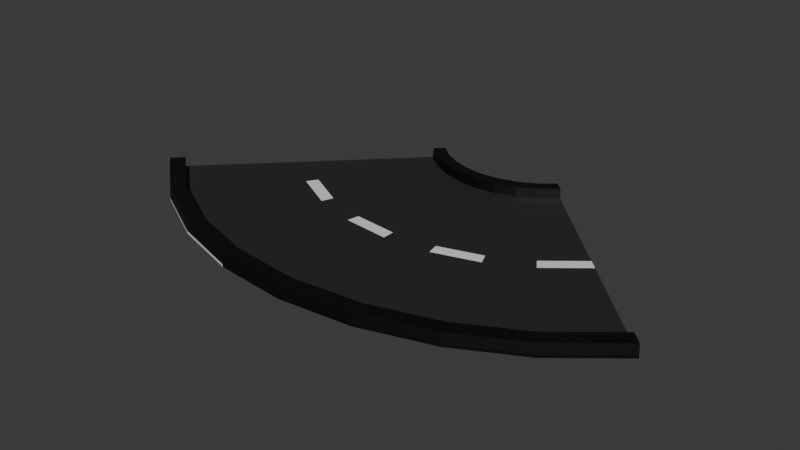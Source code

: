 # Source: CurvedRoad.blend  (saved by Blender 4.1.24; exported with 4.5.12 LTS)
import bpy
from mathutils import Matrix  # noqa: F401  (used for matrix-valued properties, if any)

bpy.ops.wm.read_factory_settings(use_empty=True)
scene = bpy.context.scene
scene.name = 'Scene'

# ---- collections
col_road = bpy.data.collections.new('Road'); scene.collection.children.link(col_road)

# ---- materials (node trees are filled in below, after node groups)
mat_lines = bpy.data.materials.new('Lines')
mat_lines.use_transparent_shadow = False
mat_road = bpy.data.materials.new('Road')
mat_road.use_transparent_shadow = False
mat_sides = bpy.data.materials.new('Sides')
mat_sides.use_transparent_shadow = False

# ---- material node trees
mat_lines.use_nodes = True; mat_lines.node_tree.nodes.clear()
_N = mat_lines.node_tree.nodes; _L = mat_lines.node_tree.links
n0 = _N.new('ShaderNodeBsdfPrincipled'); n0.name = 'Principled BSDF'; n0.location = (10, 300)
n1 = _N.new('ShaderNodeOutputMaterial'); n1.name = 'Material Output'; n1.location = (300, 300)
_L.new(n0.outputs[0], n1.inputs[0])
n1.is_active_output = True
mat_road.use_nodes = True; mat_road.node_tree.nodes.clear()
_N = mat_road.node_tree.nodes; _L = mat_road.node_tree.links
n0 = _N.new('ShaderNodeBsdfPrincipled'); n0.name = 'Principled BSDF'; n0.location = (10, 300)
n0.inputs[0].default_value = (0.02317, 0.02317, 0.02317, 1.0)
n1 = _N.new('ShaderNodeOutputMaterial'); n1.name = 'Material Output'; n1.location = (300, 300)
_L.new(n0.outputs[0], n1.inputs[0])
n1.is_active_output = True
mat_sides.use_nodes = True; mat_sides.node_tree.nodes.clear()
_N = mat_sides.node_tree.nodes; _L = mat_sides.node_tree.links
n0 = _N.new('ShaderNodeBsdfPrincipled'); n0.name = 'Principled BSDF'; n0.location = (10, 300)
n0.inputs[0].default_value = (0.0, 0.0, 0.0, 1.0)
n1 = _N.new('ShaderNodeOutputMaterial'); n1.name = 'Material Output'; n1.location = (300, 300)
_L.new(n0.outputs[0], n1.inputs[0])
n1.is_active_output = True

# ---- world
world_world = bpy.data.worlds.new('World'); scene.world = world_world
world_world.use_nodes = True; world_world.node_tree.nodes.clear()
_N = world_world.node_tree.nodes; _L = world_world.node_tree.links
n0 = _N.new('ShaderNodeOutputWorld'); n0.name = 'World Output'; n0.location = (300, 300)
n1 = _N.new('ShaderNodeBackground'); n1.name = 'Background'; n1.location = (10, 300)
n1.inputs[0].default_value = (0.05088, 0.05088, 0.05088, 1.0)
_L.new(n1.outputs[0], n0.inputs[0])
n0.is_active_output = True
world_world.color = (0.05088, 0.05088, 0.05088)
world_world.use_sun_shadow = False
world_world.sun_shadow_jitter_overblur = 0.0

# ---- meshes
me_plane = bpy.data.meshes.new('Plane')
me_plane.from_pydata([(-1.0, -1.0, 0.0), (1.0, -1.0, 0.0), (-1.0, 1.0, 0.0), (1.0, 1.0, 0.0), (-4.0, 3.0, 0.0), (-4.0, -3.0, 0.0), (4.0, -3.0, 0.0), (4.0, 3.0, 0.0), (-4.0, 3.0, 0.01806), (-4.0, -3.0, 0.01806), (4.0, -3.0, 0.01806), (4.0, 3.0, 0.01806), (-4.0, 3.0, 0.05627), (-4.0, -3.0, 0.05627), (4.0, -3.0, 0.05627), (4.0, 3.0, 0.05627), (-1.0, -0.1093, 0.0), (1.0, -0.1093, 0.0), (-4.0, -0.3278, 0.0), (4.0, -0.3278, 0.0), (-4.0, -0.3278, 0.01806), (4.0, -0.3278, 0.01806), (-4.0, -0.1629, 0.05627), (4.0, -0.1629, 0.05627), (1.0, 0.3693, 0.0), (4.0, 0.2665, 0.0), (4.0, 0.2665, 0.01806), (4.0, 0.1025, 0.05627), (-1.0, 0.3693, 0.0), (-4.0, 0.2665, 0.0), (-4.0, 0.2665, 0.01806), (-4.0, 0.1025, 0.05627), (0.0, -1.0, 0.0), (0.0, 1.0, 0.0), (0.0, -3.0, 0.0), (0.0, 3.0, 0.0), (0.0, -3.0, 0.01806), (0.0, 3.0, 0.01806), (0.0, -3.0, 0.05627), (0.0, 3.0, 0.05627), (0.0, -0.1629, 0.05627), (0.0, -0.1093, 0.0), (0.0, 0.1025, 0.05627), (0.0, 0.3693, 0.0), (0.5, -1.0, 0.0), (2.0, -3.0, 0.0), (2.0, -3.0, 0.01806), (2.0, -3.0, 0.05627), (0.5, -0.1093, 0.0), (0.5, 0.3693, 0.0), (0.5, 1.0, 0.0), (2.0, 3.0, 0.0), (2.0, 3.0, 0.01806), (2.0, 3.0, 0.05627), (2.0, -0.1629, 0.05627), (2.0, 0.1025, 0.05627), (0.25, 1.0, 0.0), (1.0, 3.0, 0.0), (1.0, 3.0, 0.01806), (1.0, 3.0, 0.05627), (1.0, -0.1629, 0.05627), (1.0, 0.1025, 0.05627), (0.25, -1.0, 0.0), (1.0, -3.0, 0.0), (1.0, -3.0, 0.01806), (1.0, -3.0, 0.05627), (0.25, -0.1093, 0.0), (0.25, 0.3693, 0.0), (0.7441, -1.0, 0.0), (2.976, -3.0, 0.0), (2.976, -3.0, 0.01806), (2.976, -3.0, 0.05627), (0.7441, -0.1093, 0.0), (0.7441, 0.3693, 0.0), (0.7441, 1.0, 0.0), (2.976, 3.0, 0.0), (2.976, 3.0, 0.01806), (2.976, 3.0, 0.05627), (2.976, -0.1629, 0.05627), (2.976, 0.1025, 0.05627), (-0.5, 1.0, 0.0), (-2.0, 3.0, 0.0), (-2.0, 3.0, 0.01806), (-2.0, 3.0, 0.05627), (-2.0, -0.1629, 0.05627), (-2.0, 0.1025, 0.05627), (-0.5, -1.0, 0.0), (-2.0, -3.0, 0.0), (-2.0, -3.0, 0.01806), (-2.0, -3.0, 0.05627), (-0.5, -0.1093, 0.0), (-0.5, 0.3693, 0.0), (-0.25, -1.0, 0.0), (-1.0, -3.0, 0.0), (-1.0, -3.0, 0.01806), (-1.0, -3.0, 0.05627), (-0.25, -0.1093, 0.0), (-0.25, 0.3693, 0.0), (-0.25, 1.0, 0.0), (-1.0, 3.0, 0.0), (-1.0, 3.0, 0.01806), (-1.0, 3.0, 0.05627), (-1.0, -0.1629, 0.05627), (-1.0, 0.1025, 0.05627), (-0.75, 1.0, 0.0), (-3.0, 3.0, 0.0), (-3.0, 3.0, 0.01806), (-3.0, 3.0, 0.05627), (-3.0, -0.1629, 0.05627), (-3.0, 0.1025, 0.05627), (-0.75, -1.0, 0.0), (-3.0, -3.0, 0.0), (-3.0, -3.0, 0.01806), (-3.0, -3.0, 0.05627), (-0.75, -0.1093, 0.0), (-0.75, 0.3693, 0.0), (1.0, 0.9445, 0.0), (4.0, 2.76, 0.0), (4.0, 2.76, 0.01806), (4.0, 2.745, 0.05627), (-1.0, 0.9445, 0.0), (-4.0, 2.76, 0.0), (-4.0, 2.76, 0.01806), (-4.0, 2.745, 0.05627), (0.0, 2.745, 0.05627), (0.0, 0.9445, 0.0), (2.0, 2.745, 0.05627), (0.5, 0.9445, 0.0), (0.25, 0.9445, 0.0), (1.0, 2.745, 0.05627), (2.976, 2.745, 0.05627), (0.7441, 0.9445, 0.0), (-0.5, 0.9445, 0.0), (-2.0, 2.745, 0.05627), (-0.25, 0.9445, 0.0), (-1.0, 2.745, 0.05627), (-3.0, 2.745, 0.05627), (-0.75, 0.9445, 0.0), (-1.0, -0.8963, 0.0), (-4.0, -2.689, 0.0), (-4.0, -2.689, 0.01806), (-4.0, -2.67, 0.05627), (1.0, -0.8963, 0.0), (4.0, -2.689, 0.0), (4.0, -2.689, 0.01806), (4.0, -2.67, 0.05627), (0.0, -0.8963, 0.0), (0.0, -2.67, 0.05627), (0.5, -0.8963, 0.0), (2.0, -2.67, 0.05627), (1.0, -2.67, 0.05627), (0.25, -0.8963, 0.0), (0.7441, -0.8963, 0.0), (2.976, -2.67, 0.05627), (-2.0, -2.67, 0.05627), (-0.5, -0.8963, 0.0), (-1.0, -2.67, 0.05627), (-0.25, -0.8963, 0.0), (-0.75, -0.8963, 0.0), (-3.0, -2.67, 0.05627), (-4.0, -2.67, 0.05627), (-4.0, -3.0, 0.05627), (2.976, -3.0, 0.05627), (4.0, -3.0, 0.05627), (4.0, 2.745, 0.05627), (4.0, 3.0, 0.05627), (-3.0, 3.0, 0.05627), (-4.0, 3.0, 0.05627), (-1.0, -3.0, 0.05627), (0.0, -3.0, 0.05627), (1.0, 3.0, 0.05627), (0.0, 3.0, 0.05627), (0.0, 2.745, 0.05627), (1.0, -3.0, 0.05627), (2.0, -3.0, 0.05627), (2.976, 3.0, 0.05627), (2.0, 3.0, 0.05627), (2.0, 3.0, 0.01806), (2.0, 2.745, 0.05627), (1.0, 3.0, 0.01806), (1.0, 2.745, 0.05627), (2.976, 2.745, 0.05627), (-1.0, 3.0, 0.05627), (-2.0, 3.0, 0.05627), (-3.0, -3.0, 0.05627), (-2.0, -3.0, 0.05627), (-2.0, 2.745, 0.05627), (-2.0, 3.0, 0.01806), (-1.0, 2.745, 0.05627), (-3.0, 3.0, 0.01806), (-3.0, 2.745, 0.05627), (-4.0, 2.745, 0.05627), (4.0, -2.67, 0.05627), (0.0, -2.67, 0.05627), (2.0, -2.67, 0.05627), (1.0, -2.67, 0.05627), (2.976, -2.67, 0.05627), (-2.0, -2.67, 0.05627), (-1.0, -2.67, 0.05627), (-3.0, -2.67, 0.05627), (-4.0, -2.643, 0.2665), (-4.0, -2.974, 0.2665), (2.976, -2.974, 0.2665), (4.0, -2.974, 0.2665), (4.0, 2.771, 0.2665), (4.0, 3.026, 0.2665), (-3.0, 3.026, 0.2665), (-4.0, 3.026, 0.2665), (-1.0, -2.974, 0.2665), (0.0, -2.974, 0.2665), (1.0, 3.026, 0.2665), (0.0, 3.026, 0.2665), (0.0, 2.771, 0.2665), (1.0, -2.974, 0.2665), (2.0, -2.974, 0.2665), (2.976, 3.026, 0.2665), (2.0, 3.026, 0.2665), (2.0, 3.026, 0.2283), (2.0, 2.771, 0.2665), (1.0, 3.026, 0.2283), (1.0, 2.771, 0.2665), (2.976, 2.771, 0.2665), (-1.0, 3.026, 0.2665), (-2.0, 3.026, 0.2665), (-3.0, -2.974, 0.2665), (-2.0, -2.974, 0.2665), (-2.0, 2.771, 0.2665), (-2.0, 3.026, 0.2283), (-1.0, 2.771, 0.2665), (-3.0, 3.026, 0.2283), (-3.0, 2.771, 0.2665), (-4.0, 2.771, 0.2665), (4.0, -2.643, 0.2665), (0.0, -2.643, 0.2665), (2.0, -2.643, 0.2665), (1.0, -2.643, 0.2665), (2.976, -2.643, 0.2665), (-2.0, -2.643, 0.2665), (-1.0, -2.643, 0.2665), (-3.0, -2.643, 0.2665)], [], [(131, 74, 3, 116), (105, 4, 8, 106), (116, 3, 7, 117), (138, 0, 5, 139), (104, 2, 4, 105), (68, 1, 6, 69), (118, 11, 15, 119), (69, 6, 10, 70), (117, 7, 11, 118), (139, 5, 9, 140), (14, 145, 192, 163), (140, 9, 13, 141), (106, 8, 12, 107), (70, 10, 14, 71), (30, 20, 22, 31), (153, 145, 23, 78), (29, 18, 20, 30), (143, 19, 21, 144), (144, 21, 23, 145), (28, 16, 18, 29), (142, 17, 19, 143), (152, 72, 17, 142), (120, 28, 29, 121), (121, 29, 30, 122), (122, 30, 31, 123), (78, 23, 27, 79), (19, 25, 26, 21), (21, 26, 27, 23), (17, 24, 25, 19), (72, 73, 24, 17), (96, 97, 43, 41), (102, 40, 42, 103), (157, 96, 41, 146), (156, 147, 40, 102), (94, 36, 38, 95), (58, 37, 39, 59), (133, 135, 188, 186), (93, 34, 36, 94), (92, 32, 34, 93), (56, 33, 35, 57), (57, 35, 37, 58), (134, 98, 33, 125), (75, 51, 52, 76), (74, 50, 51, 75), (76, 52, 53, 77), (66, 67, 49, 48), (60, 54, 55, 61), (151, 66, 48, 148), (150, 149, 54, 60), (64, 46, 47, 65), (106, 107, 166, 189), (63, 45, 46, 64), (62, 44, 45, 63), (128, 56, 50, 127), (125, 33, 56, 128), (32, 62, 63, 34), (34, 63, 64, 36), (58, 59, 170, 179), (36, 64, 65, 38), (147, 150, 60, 40), (146, 41, 66, 151), (40, 60, 61, 42), (41, 43, 67, 66), (51, 57, 58, 52), (50, 56, 57, 51), (38, 65, 173, 169), (11, 76, 77, 15), (3, 74, 75, 7), (7, 75, 76, 11), (48, 49, 73, 72), (54, 78, 79, 55), (148, 48, 72, 152), (149, 153, 78, 54), (46, 70, 71, 47), (123, 136, 190, 191), (45, 69, 70, 46), (44, 68, 69, 45), (127, 50, 74, 131), (137, 104, 80, 132), (110, 86, 87, 111), (111, 87, 88, 112), (107, 12, 167, 166), (112, 88, 89, 113), (159, 154, 84, 108), (158, 114, 90, 155), (108, 84, 85, 109), (114, 115, 91, 90), (100, 82, 83, 101), (98, 80, 81, 99), (99, 81, 82, 100), (35, 99, 100, 37), (33, 98, 99, 35), (37, 100, 101, 39), (132, 80, 98, 134), (86, 92, 93, 87), (87, 93, 94, 88), (149, 150, 195, 194), (88, 94, 95, 89), (154, 156, 102, 84), (155, 90, 96, 157), (84, 102, 103, 85), (90, 91, 97, 96), (16, 28, 115, 114), (22, 108, 109, 31), (138, 16, 114, 158), (141, 159, 108, 22), (9, 112, 113, 13), (89, 95, 168, 185), (5, 111, 112, 9), (0, 110, 111, 5), (120, 2, 104, 137), (119, 15, 165, 164), (80, 104, 105, 81), (81, 105, 106, 82), (28, 120, 137, 115), (31, 109, 136, 123), (85, 103, 135, 133), (91, 132, 134, 97), (109, 85, 133, 136), (115, 137, 132, 91), (49, 127, 131, 73), (55, 79, 130, 126), (42, 61, 129, 124), (43, 125, 128, 67), (67, 128, 127, 49), (61, 55, 126, 129), (97, 134, 125, 43), (103, 42, 124, 135), (8, 122, 123, 12), (4, 121, 122, 8), (2, 120, 121, 4), (79, 27, 119, 130), (25, 117, 118, 26), (26, 118, 119, 27), (24, 116, 117, 25), (73, 131, 116, 24), (135, 124, 172, 188), (0, 138, 158, 110), (86, 155, 157, 92), (150, 147, 193, 195), (110, 158, 155, 86), (71, 14, 163, 162), (12, 123, 191, 167), (44, 148, 152, 68), (32, 146, 151, 62), (15, 77, 175, 165), (65, 47, 174, 173), (62, 151, 148, 44), (141, 13, 161, 160), (92, 157, 146, 32), (68, 152, 142, 1), (1, 142, 143, 6), (10, 144, 145, 14), (6, 143, 144, 10), (129, 126, 178, 180), (20, 140, 141, 22), (18, 139, 140, 20), (16, 138, 139, 18), (168, 169, 209, 208), (165, 175, 215, 205), (189, 166, 206, 229), (166, 167, 207, 206), (174, 162, 202, 214), (164, 165, 205, 204), (179, 170, 210, 219), (192, 196, 236, 232), (161, 184, 224, 201), (162, 163, 203, 202), (193, 198, 238, 233), (160, 161, 201, 200), (163, 192, 232, 203), (169, 173, 213, 209), (194, 195, 235, 234), (187, 189, 229, 227), (181, 164, 204, 221), (195, 193, 233, 235), (147, 156, 198, 193), (101, 83, 183, 182), (13, 113, 184, 161), (130, 119, 164, 181), (95, 38, 169, 168), (159, 141, 160, 199), (77, 53, 176, 175), (136, 133, 186, 190), (59, 39, 171, 170), (47, 71, 162, 174), (39, 101, 182, 171), (156, 154, 197, 198), (126, 130, 181, 178), (83, 82, 187, 183), (52, 58, 179, 177), (124, 129, 180, 172), (145, 153, 196, 192), (154, 159, 199, 197), (113, 89, 185, 184), (53, 52, 177, 176), (82, 106, 189, 187), (153, 149, 194, 196), (221, 204, 205, 215), (228, 212, 211, 222), (220, 218, 216, 210), (212, 220, 210, 211), (217, 219, 210, 216), (218, 221, 215, 216), (230, 226, 223, 206), (226, 228, 222, 223), (231, 230, 206, 207), (227, 229, 206, 223), (201, 224, 239, 200), (225, 208, 238, 237), (224, 225, 237, 239), (214, 202, 236, 234), (209, 213, 235, 233), (213, 214, 234, 235), (208, 209, 233, 238), (202, 203, 232, 236), (167, 191, 231, 207), (170, 171, 211, 210), (191, 190, 230, 231), (182, 183, 223, 222), (186, 188, 228, 226), (184, 185, 225, 224), (173, 174, 214, 213), (190, 186, 226, 230), (199, 160, 200, 239), (175, 176, 216, 215), (178, 181, 221, 218), (183, 187, 227, 223), (198, 197, 237, 238), (176, 177, 217, 216), (172, 180, 220, 212), (185, 168, 208, 225), (197, 199, 239, 237), (180, 178, 218, 220), (171, 182, 222, 211), (196, 194, 234, 236), (177, 179, 219, 217), (188, 172, 212, 228)])
me_plane.polygons.foreach_set('material_index', [0, 2, 0, 0, 0, 0, 0, 2, 0, 0, 0, 2, 2, 2, 0, 1, 0, 0, 0, 0, 0, 0, 0, 0, 0, 0, 0, 0, 0, 0, 0, 0, 0, 1, 2, 2, 0, 2, 0, 0, 2, 0, 2, 0, 2, 0, 0, 0, 1, 2, 0, 2, 0, 0, 0, 0, 2, 0, 2, 1, 0, 1, 0, 2, 0, 0, 2, 0, 2, 0, 1, 0, 1, 2, 0, 2, 0, 0, 0, 0, 0, 0, 0, 1, 0, 0, 0, 2, 0, 2, 2, 0, 2, 0, 0, 0, 0, 0, 1, 0, 1, 0, 0, 1, 0, 1, 2, 0, 2, 0, 0, 0, 0, 2, 0, 1, 1, 0, 1, 0, 0, 1, 1, 0, 0, 1, 0, 1, 2, 2, 0, 1, 0, 0, 0, 0, 0, 0, 0, 0, 0, 0, 0, 0, 0, 0, 0, 0, 0, 0, 0, 0, 0, 0, 0, 0, 0, 0, 2, 2, 0, 2, 2, 2, 0, 2, 2, 2, 2, 2, 2, 2, 2, 2, 2, 2, 0, 0, 0, 0, 0, 0, 0, 0, 0, 0, 0, 0, 0, 0, 0, 0, 0, 0, 0, 0, 0, 0, 2, 2, 2, 2, 2, 2, 2, 2, 2, 2, 2, 2, 2, 2, 2, 2, 2, 2, 2, 2, 2, 2, 2, 2, 2, 2, 2, 2, 2, 2, 2, 2, 2, 2, 2, 2, 2, 2, 2, 2])
_uv = me_plane.uv_layers.new(name='UVMap')
_uv.uv.foreach_set('vector', [0.872, 0.9538, 0.872, 1.0, 1.0, 1.0, 1.0, 0.9538, 0.125, 1.0, 0.0, 1.0, 0.0, 1.0, 0.125, 1.0, 1.0, 0.9538, 1.0, 1.0, 1.0, 1.0, 1.0, 0.9538, 0.0, 0.05187, 0.0, 0.0, 0.0, 0.0, 0.0, 0.05187, 0.125, 1.0, 0.0, 1.0, 0.0, 1.0, 0.125, 1.0, 0.872, 0.0, 1.0, 0.0, 1.0, 0.0, 0.872, 0.0, 1.0, 0.9538, 1.0, 1.0, 1.0, 1.0, 1.0, 0.9538, 0.872, 0.0, 1.0, 0.0, 1.0, 0.0, 0.872, 0.0, 1.0, 0.9538, 1.0, 1.0, 1.0, 1.0, 1.0, 0.9538, 0.0, 0.05187, 0.0, 0.0, 0.0, 0.0, 0.0, 0.05187, 1.0, 0.0, 1.0, 0.05187, 1.0, 0.05187, 1.0, 0.0, 0.0, 0.05187, 0.0, 0.0, 0.0, 0.0, 0.0, 0.05187, 0.125, 1.0, 0.0, 1.0, 0.0, 1.0, 0.125, 1.0, 0.872, 0.0, 1.0, 0.0, 1.0, 0.0, 0.872, 0.0, 0.0, 0.4743, 0.0, 0.4454, 0.0, 0.4454, 0.0, 0.4743, 0.872, 0.05187, 1.0, 0.05187, 1.0, 0.4454, 0.872, 0.4454, 0.0, 0.4743, 0.0, 0.4454, 0.0, 0.4454, 0.0, 0.4743, 1.0, 0.05187, 1.0, 0.4454, 1.0, 0.4454, 1.0, 0.05187, 1.0, 0.05187, 1.0, 0.4454, 1.0, 0.4454, 1.0, 0.05187, 0.0, 0.4743, 0.0, 0.4454, 0.0, 0.4454, 0.0, 0.4743, 1.0, 0.05187, 1.0, 0.4454, 1.0, 0.4454, 1.0, 0.05187, 0.872, 0.05187, 0.872, 0.4454, 1.0, 0.4454, 1.0, 0.05187, 0.0, 0.9538, 0.0, 0.4743, 0.0, 0.4743, 0.0, 0.9538, 0.0, 0.9538, 0.0, 0.4743, 0.0, 0.4743, 0.0, 0.9538, 0.0, 0.9538, 0.0, 0.4743, 0.0, 0.4743, 0.0, 0.9538, 0.872, 0.4454, 1.0, 0.4454, 1.0, 0.4743, 0.872, 0.4743, 1.0, 0.4454, 1.0, 0.4743, 1.0, 0.4743, 1.0, 0.4454, 1.0, 0.4454, 1.0, 0.4743, 1.0, 0.4743, 1.0, 0.4454, 1.0, 0.4454, 1.0, 0.4743, 1.0, 0.4743, 1.0, 0.4454, 0.872, 0.4454, 0.872, 0.4743, 1.0, 0.4743, 1.0, 0.4454, 0.375, 0.4454, 0.375, 0.4743, 0.5, 0.4743, 0.5, 0.4454, 0.375, 0.4454, 0.5, 0.4454, 0.5, 0.4743, 0.375, 0.4743, 0.375, 0.05187, 0.375, 0.4454, 0.5, 0.4454, 0.5, 0.05187, 0.375, 0.05187, 0.5, 0.05187, 0.5, 0.4454, 0.375, 0.4454, 0.375, 0.0, 0.5, 0.0, 0.5, 0.0, 0.375, 0.0, 0.625, 1.0, 0.5, 1.0, 0.5, 1.0, 0.625, 1.0, 0.25, 0.9538, 0.375, 0.9538, 0.375, 0.9538, 0.25, 0.9538, 0.375, 0.0, 0.5, 0.0, 0.5, 0.0, 0.375, 0.0, 0.375, 0.0, 0.5, 0.0, 0.5, 0.0, 0.375, 0.0, 0.625, 1.0, 0.5, 1.0, 0.5, 1.0, 0.625, 1.0, 0.625, 1.0, 0.5, 1.0, 0.5, 1.0, 0.625, 1.0, 0.375, 0.9538, 0.375, 1.0, 0.5, 1.0, 0.5, 0.9538, 0.872, 1.0, 0.75, 1.0, 0.75, 1.0, 0.872, 1.0, 0.872, 1.0, 0.75, 1.0, 0.75, 1.0, 0.872, 1.0, 0.872, 1.0, 0.75, 1.0, 0.75, 1.0, 0.872, 1.0, 0.625, 0.4454, 0.625, 0.4743, 0.75, 0.4743, 0.75, 0.4454, 0.625, 0.4454, 0.75, 0.4454, 0.75, 0.4743, 0.625, 0.4743, 0.625, 0.05187, 0.625, 0.4454, 0.75, 0.4454, 0.75, 0.05187, 0.625, 0.05187, 0.75, 0.05187, 0.75, 0.4454, 0.625, 0.4454, 0.625, 0.0, 0.75, 0.0, 0.75, 0.0, 0.625, 0.0, 0.125, 1.0, 0.125, 1.0, 0.125, 1.0, 0.125, 1.0, 0.625, 0.0, 0.75, 0.0, 0.75, 0.0, 0.625, 0.0, 0.625, 0.0, 0.75, 0.0, 0.75, 0.0, 0.625, 0.0, 0.625, 0.9538, 0.625, 1.0, 0.75, 1.0, 0.75, 0.9538, 0.5, 0.9538, 0.5, 1.0, 0.625, 1.0, 0.625, 0.9538, 0.5, 0.0, 0.625, 0.0, 0.625, 0.0, 0.5, 0.0, 0.5, 0.0, 0.625, 0.0, 0.625, 0.0, 0.5, 0.0, 0.625, 1.0, 0.625, 1.0, 0.625, 1.0, 0.625, 1.0, 0.5, 0.0, 0.625, 0.0, 0.625, 0.0, 0.5, 0.0, 0.5, 0.05187, 0.625, 0.05187, 0.625, 0.4454, 0.5, 0.4454, 0.5, 0.05187, 0.5, 0.4454, 0.625, 0.4454, 0.625, 0.05187, 0.5, 0.4454, 0.625, 0.4454, 0.625, 0.4743, 0.5, 0.4743, 0.5, 0.4454, 0.5, 0.4743, 0.625, 0.4743, 0.625, 0.4454, 0.75, 1.0, 0.625, 1.0, 0.625, 1.0, 0.75, 1.0, 0.75, 1.0, 0.625, 1.0, 0.625, 1.0, 0.75, 1.0, 0.5, 0.0, 0.625, 0.0, 0.625, 0.0, 0.5, 0.0, 1.0, 1.0, 0.872, 1.0, 0.872, 1.0, 1.0, 1.0, 1.0, 1.0, 0.872, 1.0, 0.872, 1.0, 1.0, 1.0, 1.0, 1.0, 0.872, 1.0, 0.872, 1.0, 1.0, 1.0, 0.75, 0.4454, 0.75, 0.4743, 0.872, 0.4743, 0.872, 0.4454, 0.75, 0.4454, 0.872, 0.4454, 0.872, 0.4743, 0.75, 0.4743, 0.75, 0.05187, 0.75, 0.4454, 0.872, 0.4454, 0.872, 0.05187, 0.75, 0.05187, 0.872, 0.05187, 0.872, 0.4454, 0.75, 0.4454, 0.75, 0.0, 0.872, 0.0, 0.872, 0.0, 0.75, 0.0, 0.0, 0.9538, 0.125, 0.9538, 0.125, 0.9538, 0.0, 0.9538, 0.75, 0.0, 0.872, 0.0, 0.872, 0.0, 0.75, 0.0, 0.75, 0.0, 0.872, 0.0, 0.872, 0.0, 0.75, 0.0, 0.75, 0.9538, 0.75, 1.0, 0.872, 1.0, 0.872, 0.9538, 0.125, 0.9538, 0.125, 1.0, 0.25, 1.0, 0.25, 0.9538, 0.125, 0.0, 0.25, 0.0, 0.25, 0.0, 0.125, 0.0, 0.125, 0.0, 0.25, 0.0, 0.25, 0.0, 0.125, 0.0, 0.125, 1.0, 0.0, 1.0, 0.0, 1.0, 0.125, 1.0, 0.125, 0.0, 0.25, 0.0, 0.25, 0.0, 0.125, 0.0, 0.125, 0.05187, 0.25, 0.05187, 0.25, 0.4454, 0.125, 0.4454, 0.125, 0.05187, 0.125, 0.4454, 0.25, 0.4454, 0.25, 0.05187, 0.125, 0.4454, 0.25, 0.4454, 0.25, 0.4743, 0.125, 0.4743, 0.125, 0.4454, 0.125, 0.4743, 0.25, 0.4743, 0.25, 0.4454, 0.375, 1.0, 0.25, 1.0, 0.25, 1.0, 0.375, 1.0, 0.375, 1.0, 0.25, 1.0, 0.25, 1.0, 0.375, 1.0, 0.375, 1.0, 0.25, 1.0, 0.25, 1.0, 0.375, 1.0, 0.5, 1.0, 0.375, 1.0, 0.375, 1.0, 0.5, 1.0, 0.5, 1.0, 0.375, 1.0, 0.375, 1.0, 0.5, 1.0, 0.5, 1.0, 0.375, 1.0, 0.375, 1.0, 0.5, 1.0, 0.25, 0.9538, 0.25, 1.0, 0.375, 1.0, 0.375, 0.9538, 0.25, 0.0, 0.375, 0.0, 0.375, 0.0, 0.25, 0.0, 0.25, 0.0, 0.375, 0.0, 0.375, 0.0, 0.25, 0.0, 0.75, 0.05187, 0.625, 0.05187, 0.625, 0.05187, 0.75, 0.05187, 0.25, 0.0, 0.375, 0.0, 0.375, 0.0, 0.25, 0.0, 0.25, 0.05187, 0.375, 0.05187, 0.375, 0.4454, 0.25, 0.4454, 0.25, 0.05187, 0.25, 0.4454, 0.375, 0.4454, 0.375, 0.05187, 0.25, 0.4454, 0.375, 0.4454, 0.375, 0.4743, 0.25, 0.4743, 0.25, 0.4454, 0.25, 0.4743, 0.375, 0.4743, 0.375, 0.4454, 0.0, 0.4454, 0.0, 0.4743, 0.125, 0.4743, 0.125, 0.4454, 0.0, 0.4454, 0.125, 0.4454, 0.125, 0.4743, 0.0, 0.4743, 0.0, 0.05187, 0.0, 0.4454, 0.125, 0.4454, 0.125, 0.05187, 0.0, 0.05187, 0.125, 0.05187, 0.125, 0.4454, 0.0, 0.4454, 0.0, 0.0, 0.125, 0.0, 0.125, 0.0, 0.0, 0.0, 0.25, 0.0, 0.375, 0.0, 0.375, 0.0, 0.25, 0.0, 0.0, 0.0, 0.125, 0.0, 0.125, 0.0, 0.0, 0.0, 0.0, 0.0, 0.125, 0.0, 0.125, 0.0, 0.0, 0.0, 0.0, 0.9538, 0.0, 1.0, 0.125, 1.0, 0.125, 0.9538, 1.0, 0.9538, 1.0, 1.0, 1.0, 1.0, 1.0, 0.9538, 0.25, 1.0, 0.125, 1.0, 0.125, 1.0, 0.25, 1.0, 0.25, 1.0, 0.125, 1.0, 0.125, 1.0, 0.25, 1.0, 0.0, 0.4743, 0.0, 0.9538, 0.125, 0.9538, 0.125, 0.4743, 0.0, 0.4743, 0.125, 0.4743, 0.125, 0.9538, 0.0, 0.9538, 0.25, 0.4743, 0.375, 0.4743, 0.375, 0.9538, 0.25, 0.9538, 0.25, 0.4743, 0.25, 0.9538, 0.375, 0.9538, 0.375, 0.4743, 0.125, 0.4743, 0.25, 0.4743, 0.25, 0.9538, 0.125, 0.9538, 0.125, 0.4743, 0.125, 0.9538, 0.25, 0.9538, 0.25, 0.4743, 0.75, 0.4743, 0.75, 0.9538, 0.872, 0.9538, 0.872, 0.4743, 0.75, 0.4743, 0.872, 0.4743, 0.872, 0.9538, 0.75, 0.9538, 0.5, 0.4743, 0.625, 0.4743, 0.625, 0.9538, 0.5, 0.9538, 0.5, 0.4743, 0.5, 0.9538, 0.625, 0.9538, 0.625, 0.4743, 0.625, 0.4743, 0.625, 0.9538, 0.75, 0.9538, 0.75, 0.4743, 0.625, 0.4743, 0.75, 0.4743, 0.75, 0.9538, 0.625, 0.9538, 0.375, 0.4743, 0.375, 0.9538, 0.5, 0.9538, 0.5, 0.4743, 0.375, 0.4743, 0.5, 0.4743, 0.5, 0.9538, 0.375, 0.9538, 0.0, 1.0, 0.0, 0.9538, 0.0, 0.9538, 0.0, 1.0, 0.0, 1.0, 0.0, 0.9538, 0.0, 0.9538, 0.0, 1.0, 0.0, 1.0, 0.0, 0.9538, 0.0, 0.9538, 0.0, 1.0, 0.872, 0.4743, 1.0, 0.4743, 1.0, 0.9538, 0.872, 0.9538, 1.0, 0.4743, 1.0, 0.9538, 1.0, 0.9538, 1.0, 0.4743, 1.0, 0.4743, 1.0, 0.9538, 1.0, 0.9538, 1.0, 0.4743, 1.0, 0.4743, 1.0, 0.9538, 1.0, 0.9538, 1.0, 0.4743, 0.872, 0.4743, 0.872, 0.9538, 1.0, 0.9538, 1.0, 0.4743, 0.375, 0.9538, 0.5, 0.9538, 0.5, 0.9538, 0.375, 0.9538, 0.0, 0.0, 0.0, 0.05187, 0.125, 0.05187, 0.125, 0.0, 0.25, 0.0, 0.25, 0.05187, 0.375, 0.05187, 0.375, 0.0, 0.625, 0.05187, 0.5, 0.05187, 0.5, 0.05187, 0.625, 0.05187, 0.125, 0.0, 0.125, 0.05187, 0.25, 0.05187, 0.25, 0.0, 0.872, 0.0, 1.0, 0.0, 1.0, 0.0, 0.872, 0.0, 0.0, 1.0, 0.0, 0.9538, 0.0, 0.9538, 0.0, 1.0, 0.75, 0.0, 0.75, 0.05187, 0.872, 0.05187, 0.872, 0.0, 0.5, 0.0, 0.5, 0.05187, 0.625, 0.05187, 0.625, 0.0, 1.0, 1.0, 0.872, 1.0, 0.872, 1.0, 1.0, 1.0, 0.625, 0.0, 0.75, 0.0, 0.75, 0.0, 0.625, 0.0, 0.625, 0.0, 0.625, 0.05187, 0.75, 0.05187, 0.75, 0.0, 0.0, 0.05187, 0.0, 0.0, 0.0, 0.0, 0.0, 0.05187, 0.375, 0.0, 0.375, 0.05187, 0.5, 0.05187, 0.5, 0.0, 0.872, 0.0, 0.872, 0.05187, 1.0, 0.05187, 1.0, 0.0, 1.0, 0.0, 1.0, 0.05187, 1.0, 0.05187, 1.0, 0.0, 1.0, 0.0, 1.0, 0.05187, 1.0, 0.05187, 1.0, 0.0, 1.0, 0.0, 1.0, 0.05187, 1.0, 0.05187, 1.0, 0.0, 0.625, 0.9538, 0.75, 0.9538, 0.75, 0.9538, 0.625, 0.9538, 0.0, 0.4454, 0.0, 0.05187, 0.0, 0.05187, 0.0, 0.4454, 0.0, 0.4454, 0.0, 0.05187, 0.0, 0.05187, 0.0, 0.4454, 0.0, 0.4454, 0.0, 0.05187, 0.0, 0.05187, 0.0, 0.4454, 0.375, 0.0, 0.5, 0.0, 0.5, 0.0, 0.375, 0.0, 1.0, 1.0, 0.872, 1.0, 0.872, 1.0, 1.0, 1.0, 0.125, 1.0, 0.125, 1.0, 0.125, 1.0, 0.125, 1.0, 0.125, 1.0, 0.0, 1.0, 0.0, 1.0, 0.125, 1.0, 0.75, 0.0, 0.872, 0.0, 0.872, 0.0, 0.75, 0.0, 1.0, 0.9538, 1.0, 1.0, 1.0, 1.0, 1.0, 0.9538, 0.625, 1.0, 0.625, 1.0, 0.625, 1.0, 0.625, 1.0, 1.0, 0.05187, 0.872, 0.05187, 0.872, 0.05187, 1.0, 0.05187, 0.0, 0.0, 0.125, 0.0, 0.125, 0.0, 0.0, 0.0, 0.872, 0.0, 1.0, 0.0, 1.0, 0.0, 0.872, 0.0, 0.5, 0.05187, 0.375, 0.05187, 0.375, 0.05187, 0.5, 0.05187, 0.0, 0.05187, 0.0, 0.0, 0.0, 0.0, 0.0, 0.05187, 1.0, 0.0, 1.0, 0.05187, 1.0, 0.05187, 1.0, 0.0, 0.5, 0.0, 0.625, 0.0, 0.625, 0.0, 0.5, 0.0, 0.75, 0.05187, 0.625, 0.05187, 0.625, 0.05187, 0.75, 0.05187, 0.25, 1.0, 0.125, 1.0, 0.125, 1.0, 0.25, 1.0, 0.872, 0.9538, 1.0, 0.9538, 1.0, 0.9538, 0.872, 0.9538, 0.625, 0.05187, 0.5, 0.05187, 0.5, 0.05187, 0.625, 0.05187, 0.5, 0.05187, 0.375, 0.05187, 0.375, 0.05187, 0.5, 0.05187, 0.375, 1.0, 0.25, 1.0, 0.25, 1.0, 0.375, 1.0, 0.0, 0.0, 0.125, 0.0, 0.125, 0.0, 0.0, 0.0, 0.872, 0.9538, 1.0, 0.9538, 1.0, 0.9538, 0.872, 0.9538, 0.375, 0.0, 0.5, 0.0, 0.5, 0.0, 0.375, 0.0, 0.125, 0.05187, 0.0, 0.05187, 0.0, 0.05187, 0.125, 0.05187, 0.872, 1.0, 0.75, 1.0, 0.75, 1.0, 0.872, 1.0, 0.125, 0.9538, 0.25, 0.9538, 0.25, 0.9538, 0.125, 0.9538, 0.625, 1.0, 0.5, 1.0, 0.5, 1.0, 0.625, 1.0, 0.75, 0.0, 0.872, 0.0, 0.872, 0.0, 0.75, 0.0, 0.5, 1.0, 0.375, 1.0, 0.375, 1.0, 0.5, 1.0, 0.375, 0.05187, 0.25, 0.05187, 0.25, 0.05187, 0.375, 0.05187, 0.75, 0.9538, 0.872, 0.9538, 0.872, 0.9538, 0.75, 0.9538, 0.25, 1.0, 0.25, 1.0, 0.25, 1.0, 0.25, 1.0, 0.75, 1.0, 0.625, 1.0, 0.625, 1.0, 0.75, 1.0, 0.5, 0.9538, 0.625, 0.9538, 0.625, 0.9538, 0.5, 0.9538, 1.0, 0.05187, 0.872, 0.05187, 0.872, 0.05187, 1.0, 0.05187, 0.25, 0.05187, 0.125, 0.05187, 0.125, 0.05187, 0.25, 0.05187, 0.125, 0.0, 0.25, 0.0, 0.25, 0.0, 0.125, 0.0, 0.75, 1.0, 0.75, 1.0, 0.75, 1.0, 0.75, 1.0, 0.25, 1.0, 0.125, 1.0, 0.125, 1.0, 0.25, 1.0, 0.872, 0.05187, 0.75, 0.05187, 0.75, 0.05187, 0.872, 0.05187, 0.872, 0.9538, 1.0, 0.9538, 1.0, 1.0, 0.872, 1.0, 0.375, 0.9538, 0.5, 0.9538, 0.5, 1.0, 0.375, 1.0, 0.625, 0.9538, 0.75, 0.9538, 0.75, 1.0, 0.625, 1.0, 0.5, 0.9538, 0.625, 0.9538, 0.625, 1.0, 0.5, 1.0, 0.75, 1.0, 0.625, 1.0, 0.625, 1.0, 0.75, 1.0, 0.75, 0.9538, 0.872, 0.9538, 0.872, 1.0, 0.75, 1.0, 0.125, 0.9538, 0.25, 0.9538, 0.25, 1.0, 0.125, 1.0, 0.25, 0.9538, 0.375, 0.9538, 0.375, 1.0, 0.25, 1.0, 0.0, 0.9538, 0.125, 0.9538, 0.125, 1.0, 0.0, 1.0, 0.25, 1.0, 0.125, 1.0, 0.125, 1.0, 0.25, 1.0, 0.0, 0.0, 0.125, 0.0, 0.125, 0.05187, 0.0, 0.05187, 0.25, 0.0, 0.375, 0.0, 0.375, 0.05187, 0.25, 0.05187, 0.125, 0.0, 0.25, 0.0, 0.25, 0.05187, 0.125, 0.05187, 0.75, 0.0, 0.872, 0.0, 0.872, 0.05187, 0.75, 0.05187, 0.5, 0.0, 0.625, 0.0, 0.625, 0.05187, 0.5, 0.05187, 0.625, 0.0, 0.75, 0.0, 0.75, 0.05187, 0.625, 0.05187, 0.375, 0.0, 0.5, 0.0, 0.5, 0.05187, 0.375, 0.05187, 0.872, 0.0, 1.0, 0.0, 1.0, 0.05187, 0.872, 0.05187, 0.0, 1.0, 0.0, 0.9538, 0.0, 0.9538, 0.0, 1.0, 0.625, 1.0, 0.5, 1.0, 0.5, 1.0, 0.625, 1.0, 0.0, 0.9538, 0.125, 0.9538, 0.125, 0.9538, 0.0, 0.9538, 0.375, 1.0, 0.25, 1.0, 0.25, 1.0, 0.375, 1.0, 0.25, 0.9538, 0.375, 0.9538, 0.375, 0.9538, 0.25, 0.9538, 0.125, 0.0, 0.25, 0.0, 0.25, 0.0, 0.125, 0.0, 0.625, 0.0, 0.75, 0.0, 0.75, 0.0, 0.625, 0.0, 0.125, 0.9538, 0.25, 0.9538, 0.25, 0.9538, 0.125, 0.9538, 0.125, 0.05187, 0.0, 0.05187, 0.0, 0.05187, 0.125, 0.05187, 0.872, 1.0, 0.75, 1.0, 0.75, 1.0, 0.872, 1.0, 0.75, 0.9538, 0.872, 0.9538, 0.872, 0.9538, 0.75, 0.9538, 0.25, 1.0, 0.25, 1.0, 0.25, 1.0, 0.25, 1.0, 0.375, 0.05187, 0.25, 0.05187, 0.25, 0.05187, 0.375, 0.05187, 0.75, 1.0, 0.75, 1.0, 0.75, 1.0, 0.75, 1.0, 0.5, 0.9538, 0.625, 0.9538, 0.625, 0.9538, 0.5, 0.9538, 0.25, 0.0, 0.375, 0.0, 0.375, 0.0, 0.25, 0.0, 0.25, 0.05187, 0.125, 0.05187, 0.125, 0.05187, 0.25, 0.05187, 0.625, 0.9538, 0.75, 0.9538, 0.75, 0.9538, 0.625, 0.9538, 0.5, 1.0, 0.375, 1.0, 0.375, 1.0, 0.5, 1.0, 0.872, 0.05187, 0.75, 0.05187, 0.75, 0.05187, 0.872, 0.05187, 0.75, 1.0, 0.625, 1.0, 0.625, 1.0, 0.75, 1.0, 0.375, 0.9538, 0.5, 0.9538, 0.5, 0.9538, 0.375, 0.9538])
me_plane.materials.append(mat_lines)
me_plane.materials.append(mat_road)
me_plane.materials.append(mat_sides)
me_plane.update()

# ---- objects
ob_road = bpy.data.objects.new('Road', me_plane)

# ---- transforms, parenting, visibility, modifiers, constraints
ob_road.location = (0.0, 0.0, 0.0)
_m = ob_road.modifiers.new('SimpleDeform', 'SIMPLE_DEFORM')
_m.deform_method = 'BEND'
_m.deform_axis = 'Z'
_m.factor = 1.571
_m.angle = 1.571

# ---- collection membership
col_road.objects.link(ob_road)

# ---- scene / render settings (as saved in the file)
scene.frame_start = 1; scene.frame_end = 250; scene.frame_set(1)
scene.render.engine = 'BLENDER_EEVEE_NEXT'
scene.cycles.sampling_pattern = 'TABULATED_SOBOL'
scene.eevee.ray_tracing_options.trace_max_roughness = 0.0
bpy.context.view_layer.update()

# ---- added for rendering (the .blend has no active camera and no usable light): camera, sun
cam_auto = bpy.data.cameras.new('AutoCamera')
cam_auto.lens = 50.0
cam_auto.sensor_width = 36.0
cam_auto.clip_end = 1000.0
ob_auto_camera = bpy.data.objects.new('AutoCamera', cam_auto)
scene.collection.objects.link(ob_auto_camera)
ob_auto_camera.location = (12.241, -14.3734, 9.92605)
ob_auto_camera.rotation_euler = (1.09748, -7.21219e-08, 0.694738)
scene.camera = ob_auto_camera
light_auto_sun = bpy.data.lights.new('AutoSun', 'SUN')
light_auto_sun.energy = 3.0
light_auto_sun.angle = 0.0523599
ob_auto_sun = bpy.data.objects.new('AutoSun', light_auto_sun)
scene.collection.objects.link(ob_auto_sun)
ob_auto_sun.rotation_euler = (0.872665, 0.174533, 0.523599)
bpy.context.view_layer.update()
